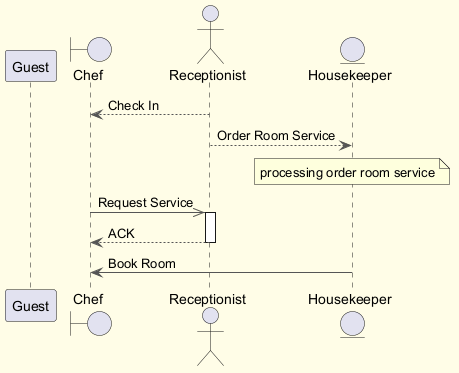

The diagram above was rendered by PlantUML. Its source (embedded in the PNG):
@startuml
skinparam backgroundColor #FFFDE7
skinparam classBackgroundColor #FFF9C4
skinparam classBorderColor #F57F17
skinparam ArrowColor #555555
participant "Guest" as G
boundary "Chef" as C
actor "Receptionist" as R
entity "Housekeeper" as H
R --> C : Check In
R --> H : Order Room Service
note over H : processing order room service
C ->> R : Request Service
activate R
R --> C : ACK
deactivate R
H -> C : Book Room
@enduml